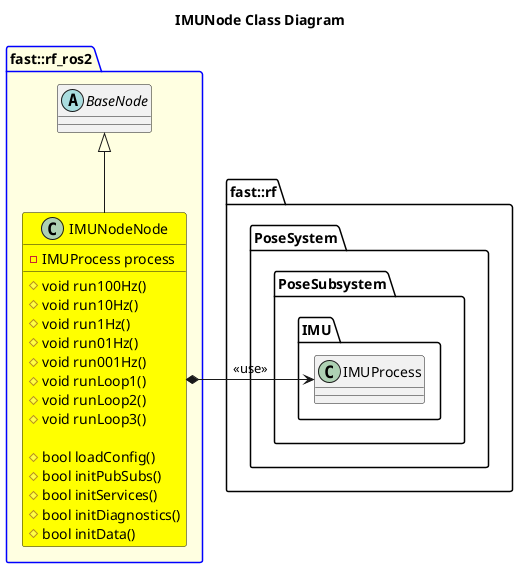

The diagram above was rendered by PlantUML. Its source (embedded in the PNG):
@startuml
title IMUNode Class Diagram
namespace fast::rf {
    namespace PoseSystem {
        namespace PoseSubsystem {
            namespace IMU {
                class IMUProcess
            }
        }
    }
}
package fast::rf_ros2 #LightYellow;line:blue { 
    abstract BaseNode {

    }
    class IMUNodeNode #Yellow {
        #void run100Hz()
        #void run10Hz()
        #void run1Hz()
        #void run01Hz()
        #void run001Hz()
        #void runLoop1()
        #void runLoop2()
        #void runLoop3()

        #bool loadConfig()
        #bool initPubSubs()
        #bool initServices()
        #bool initDiagnostics()
        #bool initData()
        -IMUProcess process
    }
    IMUNodeNode -up-|> BaseNode
    IMUNodeNode *-right-> IMUProcess: <<use>>

}

@enduml